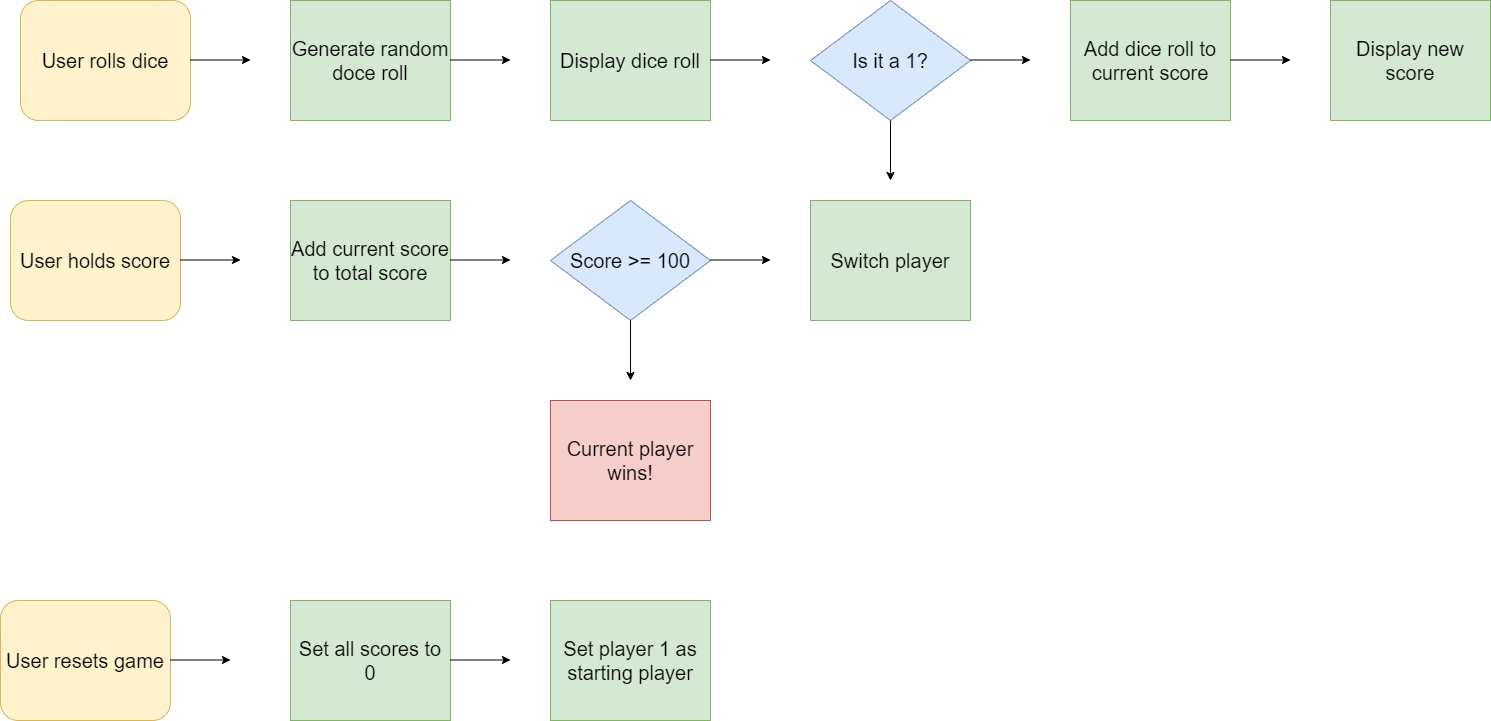

The diagram above was exported from draw.io. Its source (the exported page's mxGraphModel, read from the mxfile embedded in the PNG):
<mxGraphModel dx="1086" dy="966" grid="1" gridSize="10" guides="1" tooltips="1" connect="1" arrows="1" fold="1" page="1" pageScale="1" pageWidth="827" pageHeight="1169" math="0" shadow="0">
  <root>
    <mxCell id="0" />
    <mxCell id="1" parent="0" />
    <mxCell id="00YcTEdJwe47hAR-inch-2" value="&lt;font style=&quot;font-size: 20px;&quot;&gt;User rolls dice&lt;/font&gt;" style="rounded=1;whiteSpace=wrap;html=1;fillColor=#fff2cc;strokeColor=#d6b656;fontSize=20;" vertex="1" parent="1">
      <mxGeometry x="50" y="40" width="170" height="120" as="geometry" />
    </mxCell>
    <mxCell id="00YcTEdJwe47hAR-inch-3" value="&lt;font style=&quot;font-size: 20px;&quot;&gt;User holds score&lt;/font&gt;" style="rounded=1;whiteSpace=wrap;html=1;fillColor=#fff2cc;strokeColor=#d6b656;fontSize=20;" vertex="1" parent="1">
      <mxGeometry x="40" y="240" width="170" height="120" as="geometry" />
    </mxCell>
    <mxCell id="00YcTEdJwe47hAR-inch-4" value="&lt;font style=&quot;font-size: 20px;&quot;&gt;User resets game&lt;/font&gt;" style="rounded=1;whiteSpace=wrap;html=1;fillColor=#fff2cc;strokeColor=#d6b656;fontSize=20;" vertex="1" parent="1">
      <mxGeometry x="30" y="640" width="170" height="120" as="geometry" />
    </mxCell>
    <mxCell id="00YcTEdJwe47hAR-inch-5" value="Generate random doce roll" style="rounded=0;whiteSpace=wrap;html=1;fillColor=#d5e8d4;strokeColor=#82b366;fontSize=20;" vertex="1" parent="1">
      <mxGeometry x="320" y="40" width="160" height="120" as="geometry" />
    </mxCell>
    <mxCell id="00YcTEdJwe47hAR-inch-6" value="Add current score to total score" style="rounded=0;whiteSpace=wrap;html=1;fillColor=#d5e8d4;strokeColor=#82b366;fontSize=20;" vertex="1" parent="1">
      <mxGeometry x="320" y="240" width="160" height="120" as="geometry" />
    </mxCell>
    <mxCell id="00YcTEdJwe47hAR-inch-7" value="Set all scores to 0" style="rounded=0;whiteSpace=wrap;html=1;fillColor=#d5e8d4;strokeColor=#82b366;fontSize=20;" vertex="1" parent="1">
      <mxGeometry x="320" y="640" width="160" height="120" as="geometry" />
    </mxCell>
    <mxCell id="00YcTEdJwe47hAR-inch-8" value="Display dice roll" style="rounded=0;whiteSpace=wrap;html=1;fillColor=#d5e8d4;strokeColor=#82b366;fontSize=20;" vertex="1" parent="1">
      <mxGeometry x="580" y="40" width="160" height="120" as="geometry" />
    </mxCell>
    <mxCell id="00YcTEdJwe47hAR-inch-9" value="Current player wins!" style="rounded=0;whiteSpace=wrap;html=1;fillColor=#f8cecc;strokeColor=#b85450;fontSize=20;" vertex="1" parent="1">
      <mxGeometry x="580" y="440" width="160" height="120" as="geometry" />
    </mxCell>
    <mxCell id="00YcTEdJwe47hAR-inch-10" value="Set player 1 as starting player" style="rounded=0;whiteSpace=wrap;html=1;fillColor=#d5e8d4;strokeColor=#82b366;fontSize=20;" vertex="1" parent="1">
      <mxGeometry x="580" y="640" width="160" height="120" as="geometry" />
    </mxCell>
    <mxCell id="00YcTEdJwe47hAR-inch-11" value="Switch player" style="rounded=0;whiteSpace=wrap;html=1;fillColor=#d5e8d4;strokeColor=#82b366;fontSize=20;" vertex="1" parent="1">
      <mxGeometry x="840" y="240" width="160" height="120" as="geometry" />
    </mxCell>
    <mxCell id="00YcTEdJwe47hAR-inch-12" value="Add dice roll to current score" style="rounded=0;whiteSpace=wrap;html=1;fillColor=#d5e8d4;strokeColor=#82b366;fontSize=20;" vertex="1" parent="1">
      <mxGeometry x="1100" y="40" width="160" height="120" as="geometry" />
    </mxCell>
    <mxCell id="00YcTEdJwe47hAR-inch-13" value="Display new score" style="rounded=0;whiteSpace=wrap;html=1;fillColor=#d5e8d4;strokeColor=#82b366;fontSize=20;" vertex="1" parent="1">
      <mxGeometry x="1360" y="40" width="160" height="120" as="geometry" />
    </mxCell>
    <mxCell id="00YcTEdJwe47hAR-inch-14" value="Is it a 1?" style="rhombus;whiteSpace=wrap;html=1;fillColor=#dae8fc;strokeColor=#6c8ebf;fontSize=20;" vertex="1" parent="1">
      <mxGeometry x="840" y="40" width="160" height="120" as="geometry" />
    </mxCell>
    <mxCell id="00YcTEdJwe47hAR-inch-15" value="Score &amp;gt;= 100" style="rhombus;whiteSpace=wrap;html=1;fillColor=#dae8fc;strokeColor=#6c8ebf;fontSize=20;" vertex="1" parent="1">
      <mxGeometry x="580" y="240" width="160" height="120" as="geometry" />
    </mxCell>
    <mxCell id="00YcTEdJwe47hAR-inch-16" value="" style="endArrow=classic;html=1;rounded=0;fontSize=20;edgeStyle=orthogonalEdgeStyle;" edge="1" parent="1">
      <mxGeometry width="50" height="50" relative="1" as="geometry">
        <mxPoint x="220" y="99.5" as="sourcePoint" />
        <mxPoint x="280" y="99.5" as="targetPoint" />
      </mxGeometry>
    </mxCell>
    <mxCell id="00YcTEdJwe47hAR-inch-17" value="" style="endArrow=classic;html=1;rounded=0;fontSize=20;edgeStyle=orthogonalEdgeStyle;" edge="1" parent="1">
      <mxGeometry width="50" height="50" relative="1" as="geometry">
        <mxPoint x="480" y="99.5" as="sourcePoint" />
        <mxPoint x="540" y="99.5" as="targetPoint" />
      </mxGeometry>
    </mxCell>
    <mxCell id="00YcTEdJwe47hAR-inch-18" value="" style="endArrow=classic;html=1;rounded=0;fontSize=20;edgeStyle=orthogonalEdgeStyle;" edge="1" parent="1">
      <mxGeometry width="50" height="50" relative="1" as="geometry">
        <mxPoint x="210" y="299.5" as="sourcePoint" />
        <mxPoint x="270" y="299.5" as="targetPoint" />
      </mxGeometry>
    </mxCell>
    <mxCell id="00YcTEdJwe47hAR-inch-19" value="" style="endArrow=classic;html=1;rounded=0;fontSize=20;edgeStyle=orthogonalEdgeStyle;" edge="1" parent="1">
      <mxGeometry width="50" height="50" relative="1" as="geometry">
        <mxPoint x="480" y="299.5" as="sourcePoint" />
        <mxPoint x="540" y="299.5" as="targetPoint" />
      </mxGeometry>
    </mxCell>
    <mxCell id="00YcTEdJwe47hAR-inch-20" value="" style="endArrow=classic;html=1;rounded=0;fontSize=20;edgeStyle=orthogonalEdgeStyle;" edge="1" parent="1">
      <mxGeometry width="50" height="50" relative="1" as="geometry">
        <mxPoint x="740" y="99.5" as="sourcePoint" />
        <mxPoint x="800" y="99.5" as="targetPoint" />
      </mxGeometry>
    </mxCell>
    <mxCell id="00YcTEdJwe47hAR-inch-21" value="" style="endArrow=classic;html=1;rounded=0;fontSize=20;edgeStyle=orthogonalEdgeStyle;exitX=0.5;exitY=1;exitDx=0;exitDy=0;" edge="1" parent="1" source="00YcTEdJwe47hAR-inch-14">
      <mxGeometry width="50" height="50" relative="1" as="geometry">
        <mxPoint x="910" y="190" as="sourcePoint" />
        <mxPoint x="920" y="220" as="targetPoint" />
      </mxGeometry>
    </mxCell>
    <mxCell id="00YcTEdJwe47hAR-inch-22" value="" style="endArrow=classic;html=1;rounded=0;fontSize=20;edgeStyle=orthogonalEdgeStyle;" edge="1" parent="1">
      <mxGeometry width="50" height="50" relative="1" as="geometry">
        <mxPoint x="200" y="699.5" as="sourcePoint" />
        <mxPoint x="260" y="699.5" as="targetPoint" />
      </mxGeometry>
    </mxCell>
    <mxCell id="00YcTEdJwe47hAR-inch-23" value="" style="endArrow=classic;html=1;rounded=0;fontSize=20;edgeStyle=orthogonalEdgeStyle;" edge="1" parent="1">
      <mxGeometry width="50" height="50" relative="1" as="geometry">
        <mxPoint x="480" y="699.5" as="sourcePoint" />
        <mxPoint x="540" y="699.5" as="targetPoint" />
      </mxGeometry>
    </mxCell>
    <mxCell id="00YcTEdJwe47hAR-inch-24" value="" style="endArrow=classic;html=1;rounded=0;fontSize=20;edgeStyle=orthogonalEdgeStyle;exitX=0.5;exitY=1;exitDx=0;exitDy=0;" edge="1" parent="1" source="00YcTEdJwe47hAR-inch-15">
      <mxGeometry width="50" height="50" relative="1" as="geometry">
        <mxPoint x="660" y="390" as="sourcePoint" />
        <mxPoint x="660" y="420" as="targetPoint" />
      </mxGeometry>
    </mxCell>
    <mxCell id="00YcTEdJwe47hAR-inch-25" value="" style="endArrow=classic;html=1;rounded=0;fontSize=20;edgeStyle=orthogonalEdgeStyle;" edge="1" parent="1">
      <mxGeometry width="50" height="50" relative="1" as="geometry">
        <mxPoint x="1000" y="99.5" as="sourcePoint" />
        <mxPoint x="1060" y="99.5" as="targetPoint" />
      </mxGeometry>
    </mxCell>
    <mxCell id="00YcTEdJwe47hAR-inch-26" value="" style="endArrow=classic;html=1;rounded=0;fontSize=20;edgeStyle=orthogonalEdgeStyle;" edge="1" parent="1">
      <mxGeometry width="50" height="50" relative="1" as="geometry">
        <mxPoint x="1260" y="99.5" as="sourcePoint" />
        <mxPoint x="1320" y="99.5" as="targetPoint" />
      </mxGeometry>
    </mxCell>
    <mxCell id="00YcTEdJwe47hAR-inch-27" value="" style="endArrow=classic;html=1;rounded=0;fontSize=20;edgeStyle=orthogonalEdgeStyle;" edge="1" parent="1">
      <mxGeometry width="50" height="50" relative="1" as="geometry">
        <mxPoint x="740" y="299.5" as="sourcePoint" />
        <mxPoint x="800" y="299.5" as="targetPoint" />
      </mxGeometry>
    </mxCell>
  </root>
</mxGraphModel>